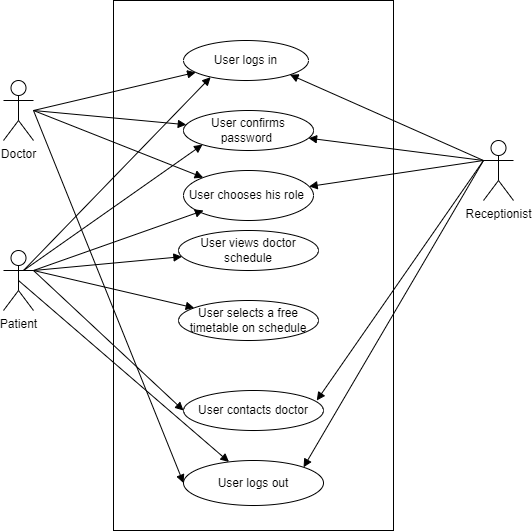

The diagram above was exported from draw.io. Its source (the exported page's mxGraphModel, read from the mxfile embedded in the PNG):
<mxGraphModel dx="782" dy="478" grid="1" gridSize="10" guides="1" tooltips="1" connect="1" arrows="1" fold="1" page="1" pageScale="1" pageWidth="850" pageHeight="1100" math="0" shadow="0">
  <root>
    <mxCell id="0" />
    <mxCell id="1" parent="0" />
    <mxCell id="MlM0a0p8RA7IjkP-4U9v-1" value="Doctor" style="shape=umlActor;verticalLabelPosition=bottom;verticalAlign=top;html=1;" vertex="1" parent="1">
      <mxGeometry x="130" y="210" width="30" height="60" as="geometry" />
    </mxCell>
    <mxCell id="MlM0a0p8RA7IjkP-4U9v-2" value="Patient" style="shape=umlActor;verticalLabelPosition=bottom;verticalAlign=top;html=1;" vertex="1" parent="1">
      <mxGeometry x="130" y="380" width="30" height="60" as="geometry" />
    </mxCell>
    <mxCell id="MlM0a0p8RA7IjkP-4U9v-3" value="Receptionist" style="shape=umlActor;verticalLabelPosition=bottom;verticalAlign=top;html=1;" vertex="1" parent="1">
      <mxGeometry x="610" y="270" width="30" height="60" as="geometry" />
    </mxCell>
    <mxCell id="MlM0a0p8RA7IjkP-4U9v-4" value="" style="html=1;" vertex="1" parent="1">
      <mxGeometry x="240" y="130" width="280" height="530" as="geometry" />
    </mxCell>
    <mxCell id="MlM0a0p8RA7IjkP-4U9v-5" value="User logs in" style="ellipse;whiteSpace=wrap;html=1;" vertex="1" parent="1">
      <mxGeometry x="310" y="170" width="125" height="40" as="geometry" />
    </mxCell>
    <mxCell id="MlM0a0p8RA7IjkP-4U9v-6" value="User confirms password&amp;nbsp;" style="ellipse;whiteSpace=wrap;html=1;" vertex="1" parent="1">
      <mxGeometry x="310" y="240" width="130" height="40" as="geometry" />
    </mxCell>
    <mxCell id="MlM0a0p8RA7IjkP-4U9v-7" value="User selects a free timetable on schedule" style="ellipse;whiteSpace=wrap;html=1;" vertex="1" parent="1">
      <mxGeometry x="305" y="430" width="140" height="40" as="geometry" />
    </mxCell>
    <mxCell id="MlM0a0p8RA7IjkP-4U9v-8" value="User views doctor schedule" style="ellipse;whiteSpace=wrap;html=1;" vertex="1" parent="1">
      <mxGeometry x="305" y="360" width="140" height="40" as="geometry" />
    </mxCell>
    <mxCell id="MlM0a0p8RA7IjkP-4U9v-9" value="User contacts doctor" style="ellipse;whiteSpace=wrap;html=1;" vertex="1" parent="1">
      <mxGeometry x="310" y="520" width="140" height="40" as="geometry" />
    </mxCell>
    <mxCell id="MlM0a0p8RA7IjkP-4U9v-10" value="User logs out" style="ellipse;whiteSpace=wrap;html=1;" vertex="1" parent="1">
      <mxGeometry x="310" y="590" width="140" height="45" as="geometry" />
    </mxCell>
    <mxCell id="MlM0a0p8RA7IjkP-4U9v-15" value="" style="html=1;verticalAlign=bottom;endArrow=block;rounded=0;" edge="1" parent="1" target="MlM0a0p8RA7IjkP-4U9v-5">
      <mxGeometry width="80" relative="1" as="geometry">
        <mxPoint x="160" y="240" as="sourcePoint" />
        <mxPoint x="240" y="240" as="targetPoint" />
      </mxGeometry>
    </mxCell>
    <mxCell id="MlM0a0p8RA7IjkP-4U9v-17" value="" style="html=1;verticalAlign=bottom;endArrow=block;rounded=0;entryX=0.217;entryY=0.917;entryDx=0;entryDy=0;entryPerimeter=0;" edge="1" parent="1" target="MlM0a0p8RA7IjkP-4U9v-5">
      <mxGeometry width="80" relative="1" as="geometry">
        <mxPoint x="150" y="400" as="sourcePoint" />
        <mxPoint x="230" y="400" as="targetPoint" />
      </mxGeometry>
    </mxCell>
    <mxCell id="MlM0a0p8RA7IjkP-4U9v-18" value="" style="html=1;verticalAlign=bottom;endArrow=block;rounded=0;entryX=0;entryY=1;entryDx=0;entryDy=0;" edge="1" parent="1" target="MlM0a0p8RA7IjkP-4U9v-6">
      <mxGeometry x="0.2291" y="6" width="80" relative="1" as="geometry">
        <mxPoint x="150" y="400" as="sourcePoint" />
        <mxPoint x="230" y="430" as="targetPoint" />
        <mxPoint as="offset" />
      </mxGeometry>
    </mxCell>
    <mxCell id="MlM0a0p8RA7IjkP-4U9v-20" value="" style="html=1;verticalAlign=bottom;endArrow=block;rounded=0;" edge="1" parent="1" target="MlM0a0p8RA7IjkP-4U9v-8">
      <mxGeometry width="80" relative="1" as="geometry">
        <mxPoint x="160" y="400" as="sourcePoint" />
        <mxPoint x="240" y="400" as="targetPoint" />
      </mxGeometry>
    </mxCell>
    <mxCell id="MlM0a0p8RA7IjkP-4U9v-21" value="" style="html=1;verticalAlign=bottom;endArrow=block;rounded=0;" edge="1" parent="1" target="MlM0a0p8RA7IjkP-4U9v-7">
      <mxGeometry width="80" relative="1" as="geometry">
        <mxPoint x="160" y="400" as="sourcePoint" />
        <mxPoint x="240" y="400" as="targetPoint" />
      </mxGeometry>
    </mxCell>
    <mxCell id="MlM0a0p8RA7IjkP-4U9v-22" value="" style="html=1;verticalAlign=bottom;endArrow=block;rounded=0;entryX=0;entryY=0.5;entryDx=0;entryDy=0;exitX=1;exitY=0.3333333333333333;exitDx=0;exitDy=0;exitPerimeter=0;" edge="1" parent="1" source="MlM0a0p8RA7IjkP-4U9v-2" target="MlM0a0p8RA7IjkP-4U9v-9">
      <mxGeometry width="80" relative="1" as="geometry">
        <mxPoint x="160" y="420" as="sourcePoint" />
        <mxPoint x="240" y="420" as="targetPoint" />
      </mxGeometry>
    </mxCell>
    <mxCell id="MlM0a0p8RA7IjkP-4U9v-23" value="" style="html=1;verticalAlign=bottom;endArrow=block;rounded=0;exitX=0.5;exitY=0.5;exitDx=0;exitDy=0;exitPerimeter=0;" edge="1" parent="1" source="MlM0a0p8RA7IjkP-4U9v-2" target="MlM0a0p8RA7IjkP-4U9v-10">
      <mxGeometry width="80" relative="1" as="geometry">
        <mxPoint x="160" y="400" as="sourcePoint" />
        <mxPoint x="230" y="440" as="targetPoint" />
      </mxGeometry>
    </mxCell>
    <mxCell id="MlM0a0p8RA7IjkP-4U9v-24" value="" style="html=1;verticalAlign=bottom;endArrow=block;rounded=0;" edge="1" parent="1" target="MlM0a0p8RA7IjkP-4U9v-6">
      <mxGeometry width="80" relative="1" as="geometry">
        <mxPoint x="160" y="240" as="sourcePoint" />
        <mxPoint x="240" y="240" as="targetPoint" />
      </mxGeometry>
    </mxCell>
    <mxCell id="MlM0a0p8RA7IjkP-4U9v-25" value="" style="html=1;verticalAlign=bottom;endArrow=block;rounded=0;entryX=0;entryY=0.5;entryDx=0;entryDy=0;" edge="1" parent="1" target="MlM0a0p8RA7IjkP-4U9v-10">
      <mxGeometry width="80" relative="1" as="geometry">
        <mxPoint x="160" y="240" as="sourcePoint" />
        <mxPoint x="230" y="260" as="targetPoint" />
      </mxGeometry>
    </mxCell>
    <mxCell id="MlM0a0p8RA7IjkP-4U9v-26" value="" style="html=1;verticalAlign=bottom;endArrow=block;rounded=0;exitX=0;exitY=0.3333333333333333;exitDx=0;exitDy=0;exitPerimeter=0;entryX=1;entryY=1;entryDx=0;entryDy=0;" edge="1" parent="1" source="MlM0a0p8RA7IjkP-4U9v-3" target="MlM0a0p8RA7IjkP-4U9v-5">
      <mxGeometry x="1" y="152" width="80" relative="1" as="geometry">
        <mxPoint x="600" y="300" as="sourcePoint" />
        <mxPoint x="410" y="200" as="targetPoint" />
        <Array as="points" />
        <mxPoint x="-72" y="-196" as="offset" />
      </mxGeometry>
    </mxCell>
    <mxCell id="MlM0a0p8RA7IjkP-4U9v-28" value="User chooses his role&amp;nbsp;" style="ellipse;whiteSpace=wrap;html=1;" vertex="1" parent="1">
      <mxGeometry x="310" y="300" width="130" height="50" as="geometry" />
    </mxCell>
    <mxCell id="MlM0a0p8RA7IjkP-4U9v-29" value="" style="html=1;verticalAlign=bottom;endArrow=block;rounded=0;" edge="1" parent="1" target="MlM0a0p8RA7IjkP-4U9v-28">
      <mxGeometry width="80" relative="1" as="geometry">
        <mxPoint x="160" y="240" as="sourcePoint" />
        <mxPoint x="240" y="250" as="targetPoint" />
      </mxGeometry>
    </mxCell>
    <mxCell id="MlM0a0p8RA7IjkP-4U9v-31" value="" style="html=1;verticalAlign=bottom;endArrow=block;rounded=0;" edge="1" parent="1">
      <mxGeometry width="80" relative="1" as="geometry">
        <mxPoint x="160" y="400" as="sourcePoint" />
        <mxPoint x="330" y="340" as="targetPoint" />
      </mxGeometry>
    </mxCell>
    <mxCell id="MlM0a0p8RA7IjkP-4U9v-33" value="" style="html=1;verticalAlign=bottom;endArrow=block;rounded=0;exitX=0;exitY=0.3333333333333333;exitDx=0;exitDy=0;exitPerimeter=0;" edge="1" parent="1" source="MlM0a0p8RA7IjkP-4U9v-3" target="MlM0a0p8RA7IjkP-4U9v-6">
      <mxGeometry width="80" relative="1" as="geometry">
        <mxPoint x="590" y="380" as="sourcePoint" />
        <mxPoint x="570" y="410" as="targetPoint" />
      </mxGeometry>
    </mxCell>
    <mxCell id="MlM0a0p8RA7IjkP-4U9v-35" value="" style="html=1;verticalAlign=bottom;endArrow=block;rounded=0;exitX=0;exitY=0.3333333333333333;exitDx=0;exitDy=0;exitPerimeter=0;" edge="1" parent="1" source="MlM0a0p8RA7IjkP-4U9v-3" target="MlM0a0p8RA7IjkP-4U9v-28">
      <mxGeometry width="80" relative="1" as="geometry">
        <mxPoint x="590" y="400" as="sourcePoint" />
        <mxPoint x="550" y="470" as="targetPoint" />
      </mxGeometry>
    </mxCell>
    <mxCell id="MlM0a0p8RA7IjkP-4U9v-37" value="" style="html=1;verticalAlign=bottom;endArrow=block;rounded=0;entryX=0.952;entryY=0.25;entryDx=0;entryDy=0;entryPerimeter=0;" edge="1" parent="1" target="MlM0a0p8RA7IjkP-4U9v-9">
      <mxGeometry width="80" relative="1" as="geometry">
        <mxPoint x="610" y="290" as="sourcePoint" />
        <mxPoint x="550" y="480" as="targetPoint" />
      </mxGeometry>
    </mxCell>
    <mxCell id="MlM0a0p8RA7IjkP-4U9v-38" value="" style="html=1;verticalAlign=bottom;endArrow=block;rounded=0;entryX=1;entryY=0;entryDx=0;entryDy=0;" edge="1" parent="1" target="MlM0a0p8RA7IjkP-4U9v-10">
      <mxGeometry width="80" relative="1" as="geometry">
        <mxPoint x="610" y="290" as="sourcePoint" />
        <mxPoint x="580" y="550" as="targetPoint" />
      </mxGeometry>
    </mxCell>
  </root>
</mxGraphModel>